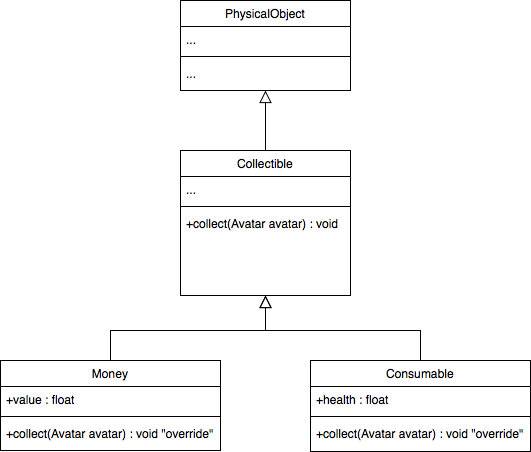

The diagram above was exported from draw.io. Its source (the exported page's mxGraphModel, read from the mxfile embedded in the PNG):
<mxGraphModel dx="627" dy="610" grid="1" gridSize="10" guides="1" tooltips="1" connect="1" arrows="1" fold="1" page="1" pageScale="1" pageWidth="827" pageHeight="1169" math="0" shadow="0">
  <root>
    <mxCell id="GTa_bxQrXQFt76L8octB-0" />
    <mxCell id="GTa_bxQrXQFt76L8octB-1" parent="GTa_bxQrXQFt76L8octB-0" />
    <mxCell id="eHSKHYJAm6oXg6y0esYW-13" value="" style="endArrow=block;endSize=10;endFill=0;shadow=0;strokeWidth=1;rounded=0;elbow=vertical;entryX=0.5;entryY=1;entryDx=0;entryDy=0;exitX=0.5;exitY=0;exitDx=0;exitDy=0;edgeStyle=orthogonalEdgeStyle;" edge="1" parent="GTa_bxQrXQFt76L8octB-1" source="eHSKHYJAm6oXg6y0esYW-5" target="eHSKHYJAm6oXg6y0esYW-15">
      <mxGeometry width="160" relative="1" as="geometry">
        <mxPoint x="373.5" y="440" as="sourcePoint" />
        <mxPoint x="373.5" y="380" as="targetPoint" />
        <Array as="points">
          <mxPoint x="259" y="770" />
          <mxPoint x="414" y="770" />
        </Array>
      </mxGeometry>
    </mxCell>
    <mxCell id="eHSKHYJAm6oXg6y0esYW-14" value="" style="endArrow=block;endSize=10;endFill=0;shadow=0;strokeWidth=1;rounded=0;elbow=vertical;exitX=0.5;exitY=0;exitDx=0;exitDy=0;entryX=0.5;entryY=1;entryDx=0;entryDy=0;edgeStyle=orthogonalEdgeStyle;" edge="1" parent="GTa_bxQrXQFt76L8octB-1" source="eHSKHYJAm6oXg6y0esYW-9" target="eHSKHYJAm6oXg6y0esYW-15">
      <mxGeometry width="160" relative="1" as="geometry">
        <mxPoint x="384" y="590" as="sourcePoint" />
        <mxPoint x="489" y="510" as="targetPoint" />
        <Array as="points">
          <mxPoint x="569" y="770" />
          <mxPoint x="414" y="770" />
        </Array>
      </mxGeometry>
    </mxCell>
    <mxCell id="ridc9GeJlMhZSQjXuZCp-6" value="" style="endArrow=block;endSize=10;endFill=0;shadow=0;strokeWidth=1;rounded=0;elbow=vertical;entryX=0.5;entryY=1;entryDx=0;entryDy=0;exitX=0.5;exitY=0;exitDx=0;exitDy=0;" edge="1" parent="GTa_bxQrXQFt76L8octB-1" source="eHSKHYJAm6oXg6y0esYW-15" target="ridc9GeJlMhZSQjXuZCp-0">
      <mxGeometry width="160" relative="1" as="geometry">
        <mxPoint x="354" y="869" as="sourcePoint" />
        <mxPoint x="424" y="745" as="targetPoint" />
      </mxGeometry>
    </mxCell>
    <mxCell id="eHSKHYJAm6oXg6y0esYW-15" value="Collectible" style="swimlane;fontStyle=0;align=center;verticalAlign=top;childLayout=stackLayout;horizontal=1;startSize=26;horizontalStack=0;resizeParent=1;resizeLast=0;collapsible=1;marginBottom=0;rounded=0;shadow=0;strokeWidth=1;" vertex="1" parent="GTa_bxQrXQFt76L8octB-1">
      <mxGeometry x="329" y="590" width="170" height="145" as="geometry">
        <mxRectangle x="120" y="360" width="160" height="26" as="alternateBounds" />
      </mxGeometry>
    </mxCell>
    <mxCell id="eHSKHYJAm6oXg6y0esYW-16" value="..." style="text;align=left;verticalAlign=top;spacingLeft=4;spacingRight=4;overflow=hidden;rotatable=0;points=[[0,0.5],[1,0.5]];portConstraint=eastwest;" vertex="1" parent="eHSKHYJAm6oXg6y0esYW-15">
      <mxGeometry y="26" width="170" height="26" as="geometry" />
    </mxCell>
    <mxCell id="eHSKHYJAm6oXg6y0esYW-17" value="" style="line;html=1;strokeWidth=1;align=left;verticalAlign=middle;spacingTop=-1;spacingLeft=3;spacingRight=3;rotatable=0;labelPosition=right;points=[];portConstraint=eastwest;" vertex="1" parent="eHSKHYJAm6oXg6y0esYW-15">
      <mxGeometry y="52" width="170" height="8" as="geometry" />
    </mxCell>
    <mxCell id="eHSKHYJAm6oXg6y0esYW-27" value="+collect(Avatar avatar) : void" style="text;align=left;verticalAlign=top;spacingLeft=4;spacingRight=4;overflow=hidden;rotatable=0;points=[[0,0.5],[1,0.5]];portConstraint=eastwest;" vertex="1" parent="eHSKHYJAm6oXg6y0esYW-15">
      <mxGeometry y="60" width="170" height="28" as="geometry" />
    </mxCell>
    <mxCell id="ridc9GeJlMhZSQjXuZCp-0" value="PhysicalObject" style="swimlane;fontStyle=0;align=center;verticalAlign=top;childLayout=stackLayout;horizontal=1;startSize=26;horizontalStack=0;resizeParent=1;resizeLast=0;collapsible=1;marginBottom=0;rounded=0;shadow=0;strokeWidth=1;" vertex="1" parent="GTa_bxQrXQFt76L8octB-1">
      <mxGeometry x="329" y="440" width="170" height="90" as="geometry">
        <mxRectangle x="120" y="360" width="160" height="26" as="alternateBounds" />
      </mxGeometry>
    </mxCell>
    <mxCell id="ridc9GeJlMhZSQjXuZCp-1" value="..." style="text;align=left;verticalAlign=top;spacingLeft=4;spacingRight=4;overflow=hidden;rotatable=0;points=[[0,0.5],[1,0.5]];portConstraint=eastwest;" vertex="1" parent="ridc9GeJlMhZSQjXuZCp-0">
      <mxGeometry y="26" width="170" height="26" as="geometry" />
    </mxCell>
    <mxCell id="ridc9GeJlMhZSQjXuZCp-3" value="" style="line;html=1;strokeWidth=1;align=left;verticalAlign=middle;spacingTop=-1;spacingLeft=3;spacingRight=3;rotatable=0;labelPosition=right;points=[];portConstraint=eastwest;" vertex="1" parent="ridc9GeJlMhZSQjXuZCp-0">
      <mxGeometry y="52" width="170" height="8" as="geometry" />
    </mxCell>
    <mxCell id="ridc9GeJlMhZSQjXuZCp-4" value="..." style="text;align=left;verticalAlign=top;spacingLeft=4;spacingRight=4;overflow=hidden;rotatable=0;points=[[0,0.5],[1,0.5]];portConstraint=eastwest;" vertex="1" parent="ridc9GeJlMhZSQjXuZCp-0">
      <mxGeometry y="60" width="170" height="26" as="geometry" />
    </mxCell>
    <mxCell id="eHSKHYJAm6oXg6y0esYW-5" value="Money" style="swimlane;fontStyle=0;align=center;verticalAlign=top;childLayout=stackLayout;horizontal=1;startSize=26;horizontalStack=0;resizeParent=1;resizeLast=0;collapsible=1;marginBottom=0;rounded=0;shadow=0;strokeWidth=1;" vertex="1" parent="GTa_bxQrXQFt76L8octB-1">
      <mxGeometry x="149" y="800" width="220" height="90" as="geometry">
        <mxRectangle x="230" y="140" width="160" height="26" as="alternateBounds" />
      </mxGeometry>
    </mxCell>
    <mxCell id="eHSKHYJAm6oXg6y0esYW-6" value="+value : float" style="text;align=left;verticalAlign=top;spacingLeft=4;spacingRight=4;overflow=hidden;rotatable=0;points=[[0,0.5],[1,0.5]];portConstraint=eastwest;" vertex="1" parent="eHSKHYJAm6oXg6y0esYW-5">
      <mxGeometry y="26" width="220" height="26" as="geometry" />
    </mxCell>
    <mxCell id="eHSKHYJAm6oXg6y0esYW-7" value="" style="line;html=1;strokeWidth=1;align=left;verticalAlign=middle;spacingTop=-1;spacingLeft=3;spacingRight=3;rotatable=0;labelPosition=right;points=[];portConstraint=eastwest;" vertex="1" parent="eHSKHYJAm6oXg6y0esYW-5">
      <mxGeometry y="52" width="220" height="8" as="geometry" />
    </mxCell>
    <mxCell id="eHSKHYJAm6oXg6y0esYW-8" value="+collect(Avatar avatar) : void &quot;override&quot;" style="text;align=left;verticalAlign=top;spacingLeft=4;spacingRight=4;overflow=hidden;rotatable=0;points=[[0,0.5],[1,0.5]];portConstraint=eastwest;" vertex="1" parent="eHSKHYJAm6oXg6y0esYW-5">
      <mxGeometry y="60" width="220" height="26" as="geometry" />
    </mxCell>
    <mxCell id="eHSKHYJAm6oXg6y0esYW-9" value="Consumable" style="swimlane;fontStyle=0;align=center;verticalAlign=top;childLayout=stackLayout;horizontal=1;startSize=26;horizontalStack=0;resizeParent=1;resizeLast=0;collapsible=1;marginBottom=0;rounded=0;shadow=0;strokeWidth=1;" vertex="1" parent="GTa_bxQrXQFt76L8octB-1">
      <mxGeometry x="459" y="800" width="220" height="91" as="geometry">
        <mxRectangle x="230" y="140" width="160" height="26" as="alternateBounds" />
      </mxGeometry>
    </mxCell>
    <mxCell id="eHSKHYJAm6oXg6y0esYW-10" value="+health : float" style="text;align=left;verticalAlign=top;spacingLeft=4;spacingRight=4;overflow=hidden;rotatable=0;points=[[0,0.5],[1,0.5]];portConstraint=eastwest;" vertex="1" parent="eHSKHYJAm6oXg6y0esYW-9">
      <mxGeometry y="26" width="220" height="26" as="geometry" />
    </mxCell>
    <mxCell id="eHSKHYJAm6oXg6y0esYW-11" value="" style="line;html=1;strokeWidth=1;align=left;verticalAlign=middle;spacingTop=-1;spacingLeft=3;spacingRight=3;rotatable=0;labelPosition=right;points=[];portConstraint=eastwest;" vertex="1" parent="eHSKHYJAm6oXg6y0esYW-9">
      <mxGeometry y="52" width="220" height="8" as="geometry" />
    </mxCell>
    <mxCell id="eHSKHYJAm6oXg6y0esYW-12" value="+collect(Avatar avatar) : void &quot;override&quot;" style="text;align=left;verticalAlign=top;spacingLeft=4;spacingRight=4;overflow=hidden;rotatable=0;points=[[0,0.5],[1,0.5]];portConstraint=eastwest;" vertex="1" parent="eHSKHYJAm6oXg6y0esYW-9">
      <mxGeometry y="60" width="220" height="26" as="geometry" />
    </mxCell>
  </root>
</mxGraphModel>